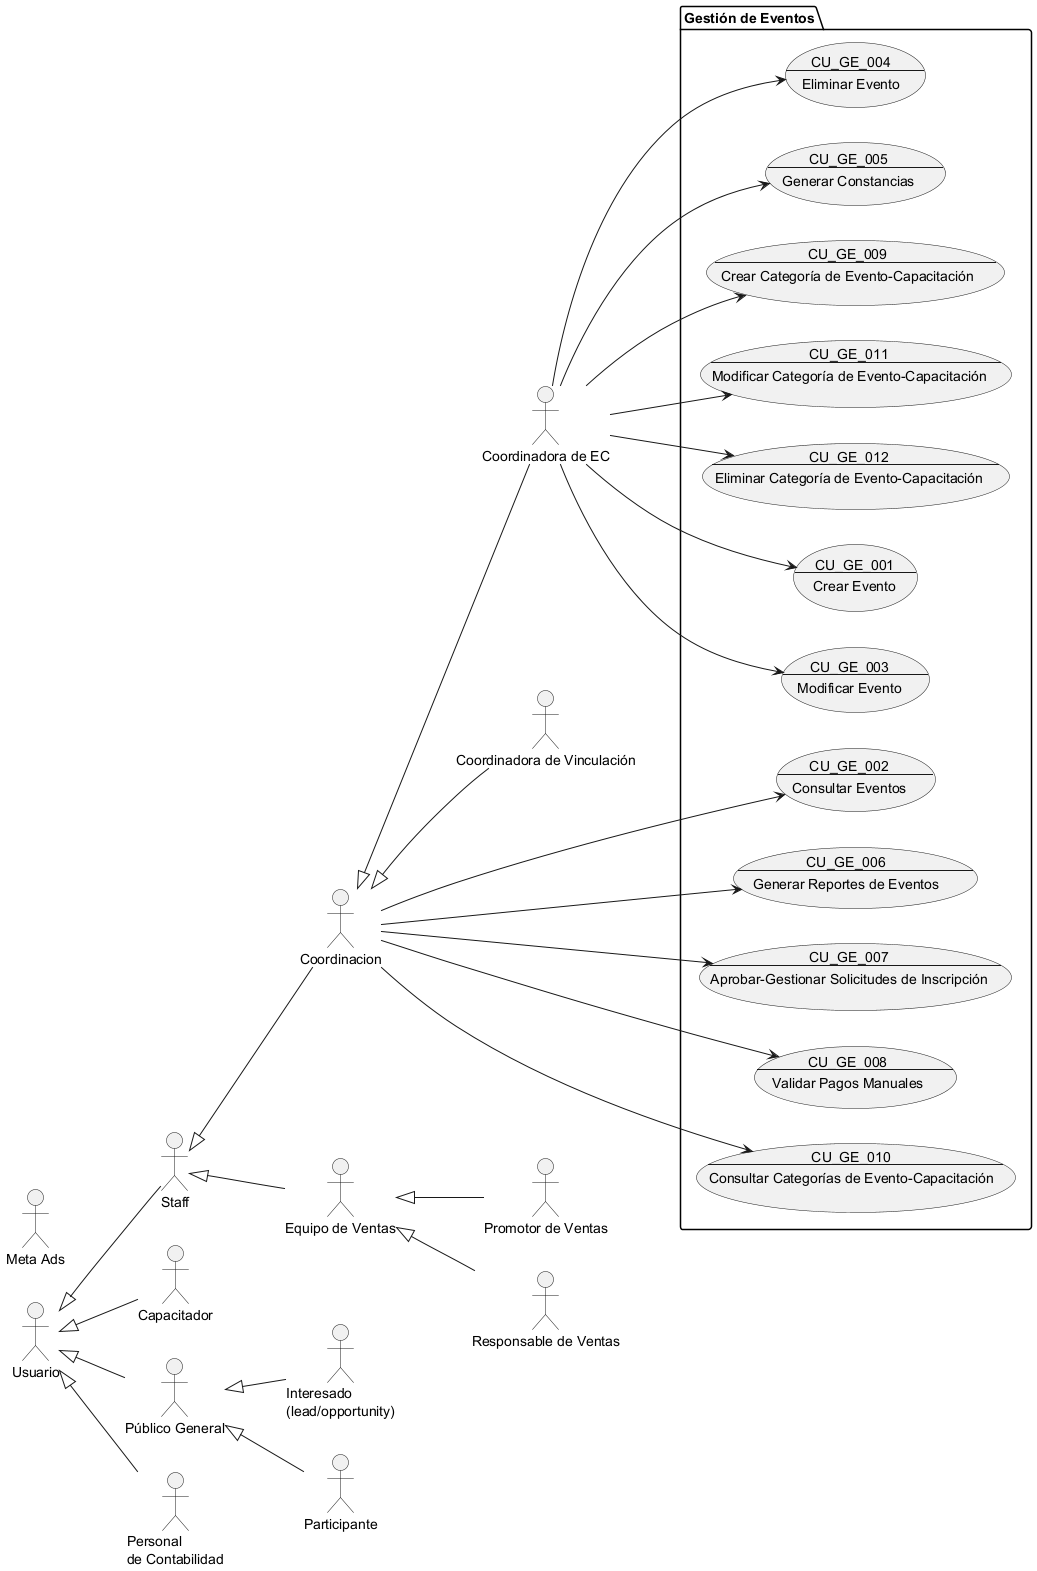

The diagram above was rendered by PlantUML. Its source (embedded in the PNG):
@startuml Gestión de Eventos

!include Actores.puml

package "Gestión de Eventos" {

    usecase CU_GE_001 as "
    CU_GE_001
    ---
    Crear Evento
    "
    usecase CU_GE_002 as "
    CU_GE_002
    ---
    Consultar Eventos
    "
    usecase CU_GE_003 as "
    CU_GE_003
    ---
    Modificar Evento
    "
    usecase CU_GE_004 as "
    CU_GE_004
    ---
    Eliminar Evento
    "
    usecase CU_GE_005 as "
    CU_GE_005
    ---
    Generar Constancias
    "
    usecase CU_GE_006 as "
    CU_GE_006
    ---
    Generar Reportes de Eventos
    "
    usecase CU_GE_007 as "
    CU_GE_007
    ---
    Aprobar-Gestionar Solicitudes de Inscripción
    "
    usecase CU_GE_008 as "
    CU_GE_008
    ---
    Validar Pagos Manuales
    "
    usecase CU_GE_009 as "
    CU_GE_009
    ---
    Crear Categoría de Evento-Capacitación
    "
    usecase CU_GE_010 as "
    CU_GE_010
    ---
    Consultar Categorías de Evento-Capacitación
    "
    usecase CU_GE_011 as "
    CU_GE_011
    ---
    Modificar Categoría de Evento-Capacitación
    "
    usecase CU_GE_012 as "
    CU_GE_012
    ---
    Eliminar Categoría de Evento-Capacitación
    "
}

coordinadora_ec --> CU_GE_001
Coordinacion --> CU_GE_002
coordinadora_ec --> CU_GE_003
coordinadora_ec --> CU_GE_004
coordinadora_ec --> CU_GE_005
Coordinacion --> CU_GE_006
Coordinacion --> CU_GE_007
Coordinacion --> CU_GE_008
coordinadora_ec --> CU_GE_009
Coordinacion --> CU_GE_010
coordinadora_ec --> CU_GE_011
coordinadora_ec --> CU_GE_012

@enduml